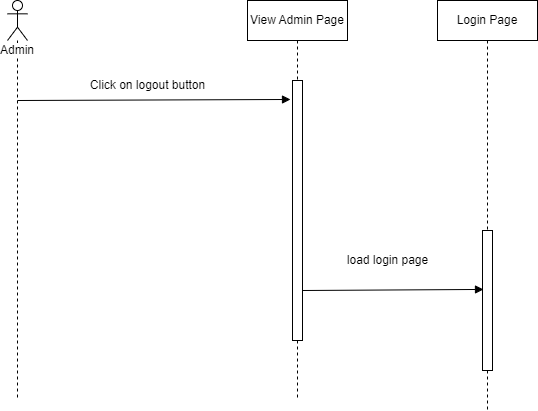

The diagram above was exported from draw.io. Its source (the exported page's mxGraphModel, read from the mxfile embedded in the PNG):
<mxGraphModel dx="926" dy="476" grid="0" gridSize="10" guides="1" tooltips="1" connect="1" arrows="1" fold="1" page="1" pageScale="1" pageWidth="850" pageHeight="1100" background="#ffffff" math="0" shadow="0">
  <root>
    <mxCell id="0" />
    <mxCell id="1" parent="0" />
    <mxCell id="hLI97x5ut0SSdIB3i3qN-10" value="Admin&lt;br&gt;" style="shape=umlLifeline;participant=umlActor;perimeter=lifelinePerimeter;whiteSpace=wrap;html=1;container=1;collapsible=0;recursiveResize=0;verticalAlign=top;spacingTop=36;labelBackgroundColor=#ffffff;outlineConnect=0;" vertex="1" parent="1">
      <mxGeometry x="70" y="120" width="20" height="400" as="geometry" />
    </mxCell>
    <mxCell id="hLI97x5ut0SSdIB3i3qN-11" value="" style="endArrow=block;endFill=1;endSize=6;html=1;entryX=-0.2;entryY=0.073;entryDx=0;entryDy=0;entryPerimeter=0;" edge="1" parent="hLI97x5ut0SSdIB3i3qN-10" target="hLI97x5ut0SSdIB3i3qN-16">
      <mxGeometry width="100" relative="1" as="geometry">
        <mxPoint x="10" y="100" as="sourcePoint" />
        <mxPoint x="280" y="100" as="targetPoint" />
      </mxGeometry>
    </mxCell>
    <mxCell id="hLI97x5ut0SSdIB3i3qN-12" value="Login Page&lt;br&gt;" style="shape=umlLifeline;perimeter=lifelinePerimeter;whiteSpace=wrap;html=1;container=1;collapsible=0;recursiveResize=0;outlineConnect=0;" vertex="1" parent="1">
      <mxGeometry x="500" y="120" width="100" height="410" as="geometry" />
    </mxCell>
    <mxCell id="hLI97x5ut0SSdIB3i3qN-13" value="" style="html=1;points=[];perimeter=orthogonalPerimeter;" vertex="1" parent="hLI97x5ut0SSdIB3i3qN-12">
      <mxGeometry x="45" y="230" width="10" height="140" as="geometry" />
    </mxCell>
    <mxCell id="hLI97x5ut0SSdIB3i3qN-14" value="" style="endArrow=block;endFill=1;endSize=6;html=1;entryX=0.1;entryY=0.421;entryDx=0;entryDy=0;entryPerimeter=0;" edge="1" parent="hLI97x5ut0SSdIB3i3qN-12" target="hLI97x5ut0SSdIB3i3qN-13">
      <mxGeometry width="100" relative="1" as="geometry">
        <mxPoint x="-135" y="290" as="sourcePoint" />
        <mxPoint x="40" y="290" as="targetPoint" />
      </mxGeometry>
    </mxCell>
    <mxCell id="hLI97x5ut0SSdIB3i3qN-15" value="View Admin Page" style="shape=umlLifeline;perimeter=lifelinePerimeter;whiteSpace=wrap;html=1;container=1;collapsible=0;recursiveResize=0;outlineConnect=0;" vertex="1" parent="1">
      <mxGeometry x="310" y="120" width="100" height="400" as="geometry" />
    </mxCell>
    <mxCell id="hLI97x5ut0SSdIB3i3qN-16" value="" style="html=1;points=[];perimeter=orthogonalPerimeter;" vertex="1" parent="hLI97x5ut0SSdIB3i3qN-15">
      <mxGeometry x="45" y="80" width="10" height="260" as="geometry" />
    </mxCell>
    <mxCell id="hLI97x5ut0SSdIB3i3qN-17" value="Click on logout button" style="text;html=1;align=center;verticalAlign=middle;resizable=0;points=[];autosize=1;strokeColor=none;fillColor=none;" vertex="1" parent="1">
      <mxGeometry x="140" y="190" width="140" height="30" as="geometry" />
    </mxCell>
    <mxCell id="hLI97x5ut0SSdIB3i3qN-18" value="load login page" style="text;html=1;align=center;verticalAlign=middle;resizable=0;points=[];autosize=1;strokeColor=none;fillColor=none;" vertex="1" parent="1">
      <mxGeometry x="400" y="365" width="100" height="30" as="geometry" />
    </mxCell>
  </root>
</mxGraphModel>